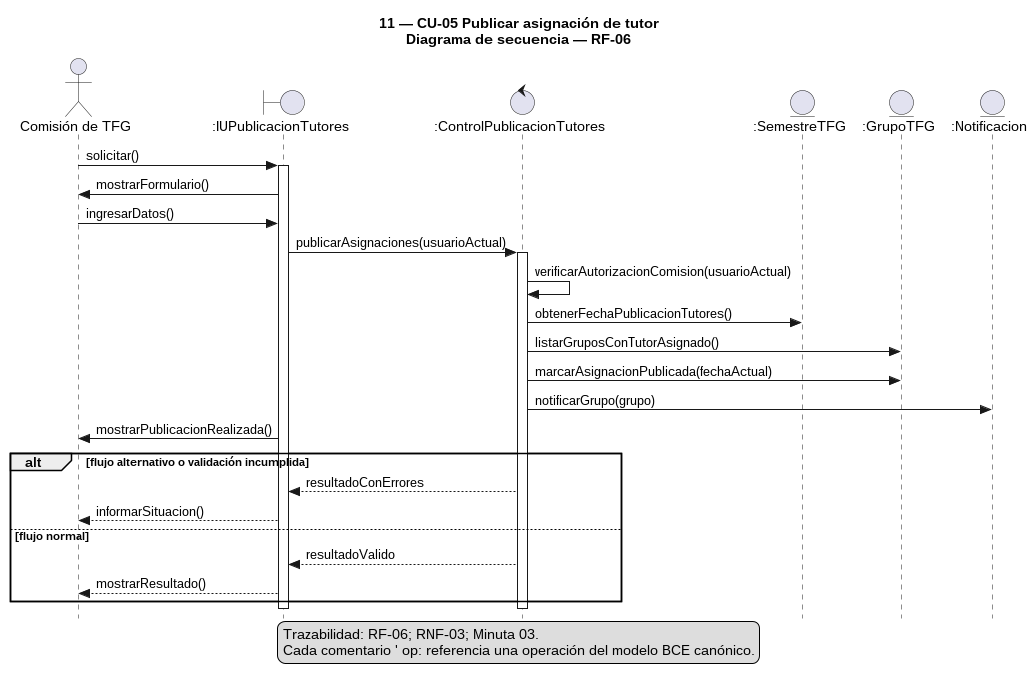

The diagram above was rendered by PlantUML. Its source (embedded in the PNG):
@startuml
!pragma layout smetana
skinparam style strictuml
skinparam shadowing false
title 11 — CU-05 Publicar asignación de tutor\nDiagrama de secuencia — RF-06
actor "Comisión de TFG" as Comision
boundary ":IUPublicacionTutores" as IU
control ":ControlPublicacionTutores" as Control
entity ":SemestreTFG" as Semestre
entity ":GrupoTFG" as Grupo
entity ":Notificacion" as Notificacion

Comision -> IU : solicitar()
activate IU
IU -> Comision : mostrarFormulario()
Comision -> IU : ingresarDatos()
IU -> Control : publicarAsignaciones(usuarioActual)
' op: :g11.cu05.control/publicar-asignaciones
activate Control
Control -> Control : verificarAutorizacionComision(usuarioActual)
' op: :g11.cu05.control/verificar-autorizacion-comision
Control -> Semestre : obtenerFechaPublicacionTutores()
' op: :g11.cu05.semestre/obtener-fecha-publicacion-tutores
Control -> Grupo : listarGruposConTutorAsignado()
' op: :g11.cu05.grupo/listar-grupos-con-tutor-asignado
Control -> Grupo : marcarAsignacionPublicada(fechaActual)
' op: :g11.cu05.grupo/marcar-asignacion-publicada
Control -> Notificacion : notificarGrupo(grupo)
' op: :g11.cu05.notificacion/notificar-grupo
IU -> Comision : mostrarPublicacionRealizada()
' op: :g11.cu05.iu/mostrar-publicacion-realizada
alt flujo alternativo o validación incumplida
  Control --> IU : resultadoConErrores
  IU --> Comision : informarSituacion()
else flujo normal
  Control --> IU : resultadoValido
  IU --> Comision : mostrarResultado()
end
deactivate Control
deactivate IU
legend bottom
Trazabilidad: RF-06; RNF-03; Minuta 03.
Cada comentario ' op: referencia una operación del modelo BCE canónico.
endlegend
@enduml